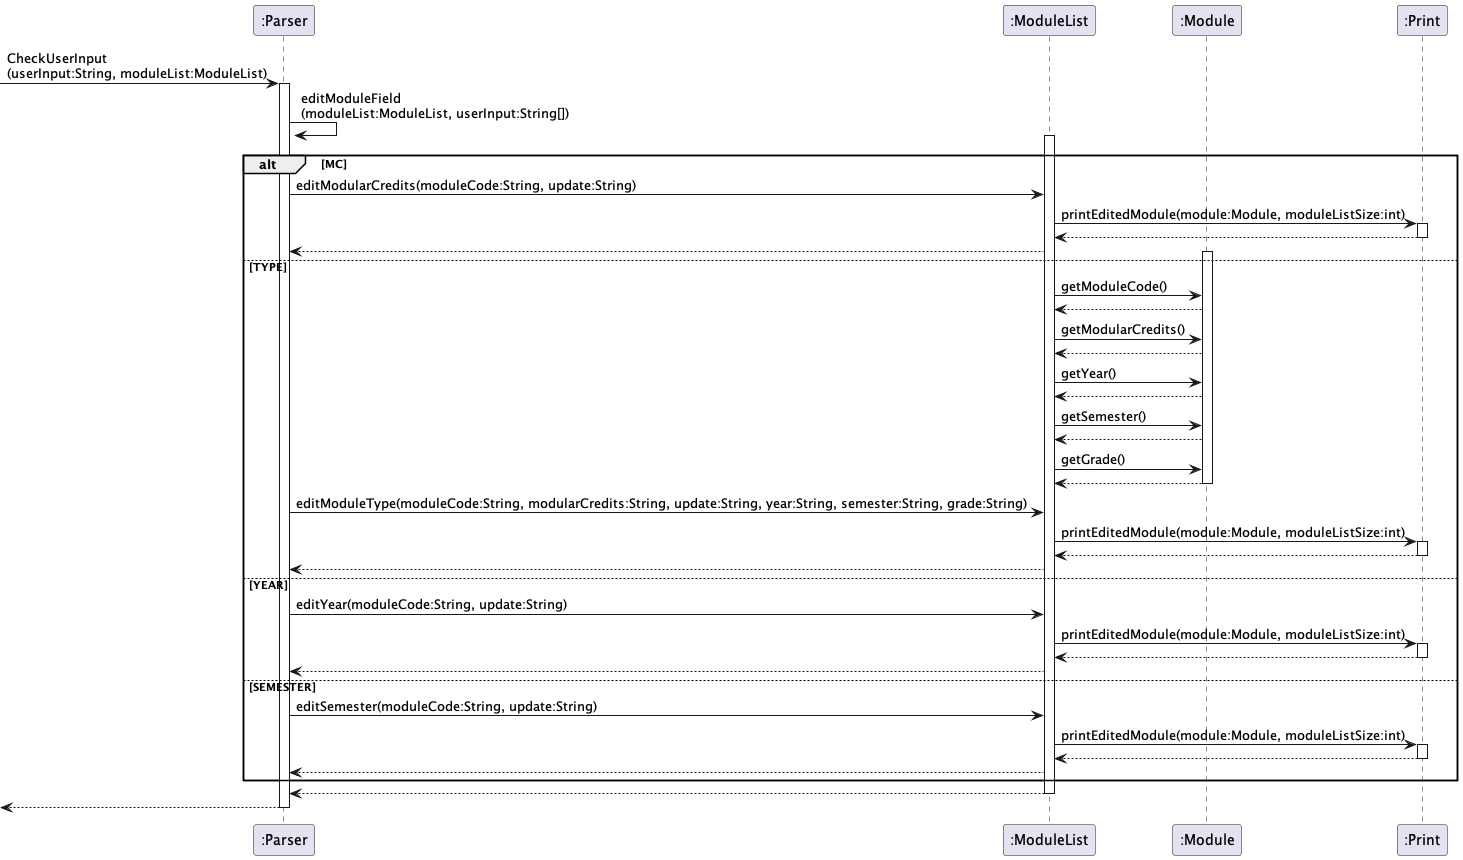

The diagram above was rendered by PlantUML. Its source (embedded in the PNG):
@startuml

participant ":Parser" as Parser
participant ":ModuleList" as ML
participant ":Module" as Mod
participant ":Print" as Print
[->Parser : CheckUserInput\n(userInput:String, moduleList:ModuleList)
activate Parser
Parser->Parser : editModuleField\n(moduleList:ModuleList, userInput:String[])
activate ML
alt MC
    Parser -> ML : editModularCredits(moduleCode:String, update:String)
    ML -> Print : printEditedModule(module:Module, moduleListSize:int)
    activate Print
    Print --> ML
    deactivate Print
    ML --> Parser
else TYPE
    activate Mod
    ML -> Mod: getModuleCode()
    Mod --> ML 
    ML -> Mod: getModularCredits()
    Mod --> ML
    ML -> Mod: getYear()
    Mod --> ML
    ML -> Mod: getSemester()
    Mod --> ML
    ML -> Mod: getGrade()
    Mod --> ML
    deactivate Mod
    Parser -> ML : editModuleType(moduleCode:String, modularCredits:String, update:String, year:String, semester:String, grade:String)
    ML -> Print : printEditedModule(module:Module, moduleListSize:int)
    activate Print
    Print --> ML
    deactivate Print
    ML --> Parser
else YEAR
    Parser -> ML : editYear(moduleCode:String, update:String)
    ML -> Print : printEditedModule(module:Module, moduleListSize:int)
    activate Print
    Print --> ML
    deactivate Print
    ML --> Parser
else SEMESTER
    Parser -> ML : editSemester(moduleCode:String, update:String)
    ML -> Print : printEditedModule(module:Module, moduleListSize:int)
    activate Print
    Print --> ML
    deactivate Print
    ML --> Parser
end
ML --> Parser
deactivate ML
Parser-->[
deactivate Parser

@enduml